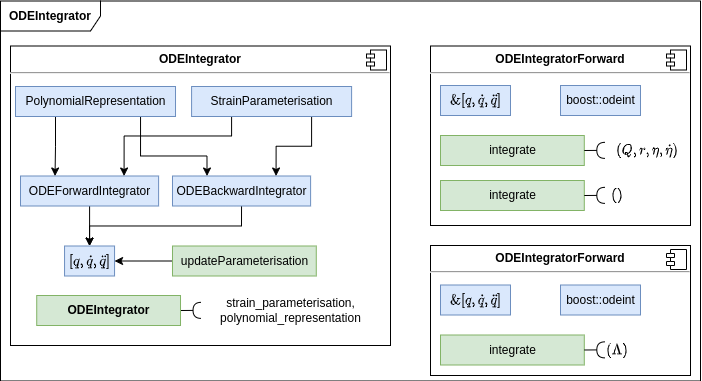

The diagram above was exported from draw.io. Its source (the exported page's mxGraphModel, read from the mxfile embedded in the PNG):
<mxGraphModel dx="2097" dy="-375" grid="1" gridSize="10" guides="1" tooltips="1" connect="1" arrows="1" fold="1" page="1" pageScale="1" pageWidth="850" pageHeight="1100" math="1" shadow="0">
  <root>
    <mxCell id="0" />
    <mxCell id="1" parent="0" />
    <mxCell id="2" value="&lt;b style=&quot;border-color: var(--border-color);&quot;&gt;ODEIntegrator&lt;/b&gt;" style="shape=umlFrame;whiteSpace=wrap;html=1;width=100;height=30;" vertex="1" parent="1">
      <mxGeometry x="-630" y="1605.5" width="700" height="380" as="geometry" />
    </mxCell>
    <mxCell id="3" value="&lt;p style=&quot;margin:0px;margin-top:6px;text-align:center;&quot;&gt;&lt;b&gt;ODEIntegrator&lt;/b&gt;&lt;/p&gt;&lt;hr&gt;&lt;p style=&quot;margin:0px;margin-left:8px;&quot;&gt;&lt;br&gt;&lt;/p&gt;" style="align=left;overflow=fill;html=1;dropTarget=0;" vertex="1" parent="1">
      <mxGeometry x="-620" y="1650.5" width="380" height="299.5" as="geometry" />
    </mxCell>
    <mxCell id="4" value="" style="shape=component;jettyWidth=8;jettyHeight=4;" vertex="1" parent="3">
      <mxGeometry x="1" width="20" height="20" relative="1" as="geometry">
        <mxPoint x="-24" y="4" as="offset" />
      </mxGeometry>
    </mxCell>
    <mxCell id="5" style="edgeStyle=orthogonalEdgeStyle;rounded=0;orthogonalLoop=1;jettySize=auto;html=1;" edge="1" source="6" target="12" parent="1">
      <mxGeometry relative="1" as="geometry" />
    </mxCell>
    <mxCell id="6" value="ODEForwardIntegrator" style="html=1;fillColor=#dae8fc;strokeColor=#6c8ebf;" vertex="1" parent="1">
      <mxGeometry x="-610.0000000000001" y="1780.5" width="138.11" height="30" as="geometry" />
    </mxCell>
    <mxCell id="7" style="edgeStyle=orthogonalEdgeStyle;rounded=0;orthogonalLoop=1;jettySize=auto;html=1;entryX=0.5;entryY=0;entryDx=0;entryDy=0;exitX=0.5;exitY=1;exitDx=0;exitDy=0;" edge="1" source="8" target="12" parent="1">
      <mxGeometry relative="1" as="geometry" />
    </mxCell>
    <mxCell id="8" value="ODEBackwardIntegrator" style="html=1;fillColor=#dae8fc;strokeColor=#6c8ebf;" vertex="1" parent="1">
      <mxGeometry x="-458.0100000000001" y="1780.5" width="138.11" height="30" as="geometry" />
    </mxCell>
    <mxCell id="9" style="edgeStyle=orthogonalEdgeStyle;rounded=0;orthogonalLoop=1;jettySize=auto;html=1;entryX=1;entryY=0.5;entryDx=0;entryDy=0;" edge="1" source="10" target="12" parent="1">
      <mxGeometry relative="1" as="geometry" />
    </mxCell>
    <mxCell id="10" value="updateParameterisation" style="html=1;fillColor=#d5e8d4;strokeColor=#82b366;" vertex="1" parent="1">
      <mxGeometry x="-458.01" y="1850.5" width="143.79" height="30" as="geometry" />
    </mxCell>
    <mxCell id="11" value="" style="rounded=0;orthogonalLoop=1;jettySize=auto;html=1;endArrow=halfCircle;endFill=0;entryX=0.5;entryY=0.5;endSize=6;strokeWidth=1;sketch=0;exitX=1;exitY=0.5;exitDx=0;exitDy=0;" edge="1" source="36" parent="1">
      <mxGeometry relative="1" as="geometry">
        <mxPoint x="-449.99" y="1915" as="sourcePoint" />
        <mxPoint x="-429.4499999999998" y="1914.8600000000001" as="targetPoint" />
      </mxGeometry>
    </mxCell>
    <mxCell id="12" value="\(&amp;nbsp; [&amp;nbsp;q, \dot{q}, \ddot{q} ] \)" style="html=1;fillColor=#dae8fc;strokeColor=#6c8ebf;" vertex="1" parent="1">
      <mxGeometry x="-565.95" y="1850.5" width="50" height="30" as="geometry" />
    </mxCell>
    <mxCell id="13" value="&lt;p style=&quot;margin:0px;margin-top:6px;text-align:center;&quot;&gt;&lt;b&gt;ODEIntegratorForward&lt;/b&gt;&lt;/p&gt;&lt;hr&gt;&lt;p style=&quot;margin:0px;margin-left:8px;&quot;&gt;&lt;br&gt;&lt;/p&gt;" style="align=left;overflow=fill;html=1;dropTarget=0;" vertex="1" parent="1">
      <mxGeometry x="-200" y="1650.5" width="260" height="179.5" as="geometry" />
    </mxCell>
    <mxCell id="14" value="" style="shape=component;jettyWidth=8;jettyHeight=4;" vertex="1" parent="13">
      <mxGeometry x="1" width="20" height="20" relative="1" as="geometry">
        <mxPoint x="-24" y="4" as="offset" />
      </mxGeometry>
    </mxCell>
    <mxCell id="15" value="\(&amp;nbsp; \&amp;amp;[&amp;nbsp;q, \dot{q}, \ddot{q} ] \)" style="html=1;fillColor=#dae8fc;strokeColor=#6c8ebf;" vertex="1" parent="1">
      <mxGeometry x="-190" y="1690" width="70" height="30" as="geometry" />
    </mxCell>
    <mxCell id="16" value="integrate" style="html=1;fillColor=#d5e8d4;strokeColor=#82b366;" vertex="1" parent="1">
      <mxGeometry x="-190" y="1740" width="143.79" height="30" as="geometry" />
    </mxCell>
    <mxCell id="17" value="" style="rounded=0;orthogonalLoop=1;jettySize=auto;html=1;endArrow=halfCircle;endFill=0;entryX=0.5;entryY=0.5;endSize=6;strokeWidth=1;sketch=0;exitX=1;exitY=0.5;exitDx=0;exitDy=0;" edge="1" source="16" parent="1">
      <mxGeometry relative="1" as="geometry">
        <mxPoint x="-45.67000000000007" y="1754.8879134682486" as="sourcePoint" />
        <mxPoint x="-25.670000000000073" y="1754.8600000000001" as="targetPoint" />
      </mxGeometry>
    </mxCell>
    <mxCell id="18" value="\( ( Q, r, \eta, \dot{\eta} ) \)" style="text;html=1;strokeColor=none;fillColor=none;align=center;verticalAlign=middle;whiteSpace=wrap;rounded=0;" vertex="1" parent="1">
      <mxGeometry x="-16.21" y="1745" width="66.21" height="20" as="geometry" />
    </mxCell>
    <mxCell id="19" value="integrate" style="html=1;fillColor=#d5e8d4;strokeColor=#82b366;" vertex="1" parent="1">
      <mxGeometry x="-190" y="1785" width="143.79" height="30" as="geometry" />
    </mxCell>
    <mxCell id="20" value="" style="rounded=0;orthogonalLoop=1;jettySize=auto;html=1;endArrow=halfCircle;endFill=0;entryX=0.5;entryY=0.5;endSize=6;strokeWidth=1;sketch=0;exitX=1;exitY=0.5;exitDx=0;exitDy=0;" edge="1" source="19" parent="1">
      <mxGeometry relative="1" as="geometry">
        <mxPoint x="-45.67000000000007" y="1799.8879134682486" as="sourcePoint" />
        <mxPoint x="-25.670000000000073" y="1799.8600000000001" as="targetPoint" />
      </mxGeometry>
    </mxCell>
    <mxCell id="21" value="\( ( ) \)" style="text;html=1;strokeColor=none;fillColor=none;align=center;verticalAlign=middle;whiteSpace=wrap;rounded=0;" vertex="1" parent="1">
      <mxGeometry x="-26" y="1790" width="26.21" height="20" as="geometry" />
    </mxCell>
    <mxCell id="22" value="boost::odeint" style="html=1;fillColor=#dae8fc;strokeColor=#6c8ebf;" vertex="1" parent="1">
      <mxGeometry x="-70" y="1690" width="80" height="30" as="geometry" />
    </mxCell>
    <mxCell id="23" value="&lt;p style=&quot;margin:0px;margin-top:6px;text-align:center;&quot;&gt;&lt;b&gt;ODEIntegratorForward&lt;/b&gt;&lt;/p&gt;&lt;hr&gt;&lt;p style=&quot;margin:0px;margin-left:8px;&quot;&gt;&lt;br&gt;&lt;/p&gt;" style="align=left;overflow=fill;html=1;dropTarget=0;" vertex="1" parent="1">
      <mxGeometry x="-200" y="1850" width="260" height="130" as="geometry" />
    </mxCell>
    <mxCell id="24" value="" style="shape=component;jettyWidth=8;jettyHeight=4;" vertex="1" parent="23">
      <mxGeometry x="1" width="20" height="20" relative="1" as="geometry">
        <mxPoint x="-24" y="4" as="offset" />
      </mxGeometry>
    </mxCell>
    <mxCell id="25" value="\(&amp;nbsp; \&amp;amp;[&amp;nbsp;q, \dot{q}, \ddot{q} ] \)" style="html=1;fillColor=#dae8fc;strokeColor=#6c8ebf;" vertex="1" parent="1">
      <mxGeometry x="-190" y="1889.5" width="70" height="30" as="geometry" />
    </mxCell>
    <mxCell id="26" value="integrate" style="html=1;fillColor=#d5e8d4;strokeColor=#82b366;" vertex="1" parent="1">
      <mxGeometry x="-190" y="1939.5" width="143.79" height="30" as="geometry" />
    </mxCell>
    <mxCell id="27" value="" style="rounded=0;orthogonalLoop=1;jettySize=auto;html=1;endArrow=halfCircle;endFill=0;entryX=0.5;entryY=0.5;endSize=6;strokeWidth=1;sketch=0;exitX=1;exitY=0.5;exitDx=0;exitDy=0;" edge="1" source="26" parent="1">
      <mxGeometry relative="1" as="geometry">
        <mxPoint x="-45.67000000000007" y="1954.3879134682486" as="sourcePoint" />
        <mxPoint x="-25.670000000000073" y="1954.3600000000001" as="targetPoint" />
      </mxGeometry>
    </mxCell>
    <mxCell id="28" value="\( ( \Lambda ) \)" style="text;html=1;strokeColor=none;fillColor=none;align=center;verticalAlign=middle;whiteSpace=wrap;rounded=0;" vertex="1" parent="1">
      <mxGeometry x="-26" y="1944.5" width="26.21" height="20" as="geometry" />
    </mxCell>
    <mxCell id="29" value="boost::odeint" style="html=1;fillColor=#dae8fc;strokeColor=#6c8ebf;" vertex="1" parent="1">
      <mxGeometry x="-70" y="1889.5" width="80" height="30" as="geometry" />
    </mxCell>
    <mxCell id="30" style="edgeStyle=orthogonalEdgeStyle;rounded=0;orthogonalLoop=1;jettySize=auto;html=1;entryX=0.25;entryY=0;entryDx=0;entryDy=0;exitX=0.25;exitY=1;exitDx=0;exitDy=0;" edge="1" source="32" target="6" parent="1">
      <mxGeometry relative="1" as="geometry" />
    </mxCell>
    <mxCell id="31" style="edgeStyle=orthogonalEdgeStyle;rounded=0;orthogonalLoop=1;jettySize=auto;html=1;entryX=0.25;entryY=0;entryDx=0;entryDy=0;exitX=0.75;exitY=1;exitDx=0;exitDy=0;" edge="1" source="32" target="8" parent="1">
      <mxGeometry relative="1" as="geometry">
        <Array as="points">
          <mxPoint x="-490" y="1760.5" />
          <mxPoint x="-424" y="1760.5" />
        </Array>
      </mxGeometry>
    </mxCell>
    <mxCell id="32" value="PolynomialRepresentation" style="html=1;fillColor=#dae8fc;strokeColor=#6c8ebf;" vertex="1" parent="1">
      <mxGeometry x="-615" y="1691" width="160.01" height="30" as="geometry" />
    </mxCell>
    <mxCell id="33" style="edgeStyle=orthogonalEdgeStyle;rounded=0;orthogonalLoop=1;jettySize=auto;html=1;entryX=0.75;entryY=0;entryDx=0;entryDy=0;exitX=0.75;exitY=1;exitDx=0;exitDy=0;" edge="1" source="35" target="8" parent="1">
      <mxGeometry relative="1" as="geometry" />
    </mxCell>
    <mxCell id="34" style="edgeStyle=orthogonalEdgeStyle;rounded=0;orthogonalLoop=1;jettySize=auto;html=1;entryX=0.75;entryY=0;entryDx=0;entryDy=0;exitX=0.25;exitY=1;exitDx=0;exitDy=0;" edge="1" source="35" target="6" parent="1">
      <mxGeometry relative="1" as="geometry">
        <Array as="points">
          <mxPoint x="-399" y="1740.5" />
          <mxPoint x="-506" y="1740.5" />
        </Array>
      </mxGeometry>
    </mxCell>
    <mxCell id="35" value="StrainParameterisation" style="html=1;fillColor=#dae8fc;strokeColor=#6c8ebf;" vertex="1" parent="1">
      <mxGeometry x="-438.90999999999997" y="1691" width="160.01" height="30" as="geometry" />
    </mxCell>
    <mxCell id="36" value="&lt;b style=&quot;border-color: var(--border-color);&quot;&gt;ODEIntegrator&lt;br&gt;&lt;/b&gt;" style="html=1;fillColor=#d5e8d4;strokeColor=#82b366;" vertex="1" parent="1">
      <mxGeometry x="-593.78" y="1900" width="143.79" height="30" as="geometry" />
    </mxCell>
    <mxCell id="37" value="strain_parameterisation,&lt;br&gt;polynomial_representation" style="text;html=1;strokeColor=none;fillColor=none;align=center;verticalAlign=middle;whiteSpace=wrap;rounded=0;" vertex="1" parent="1">
      <mxGeometry x="-418.96" y="1900" width="158.96" height="30" as="geometry" />
    </mxCell>
  </root>
</mxGraphModel>